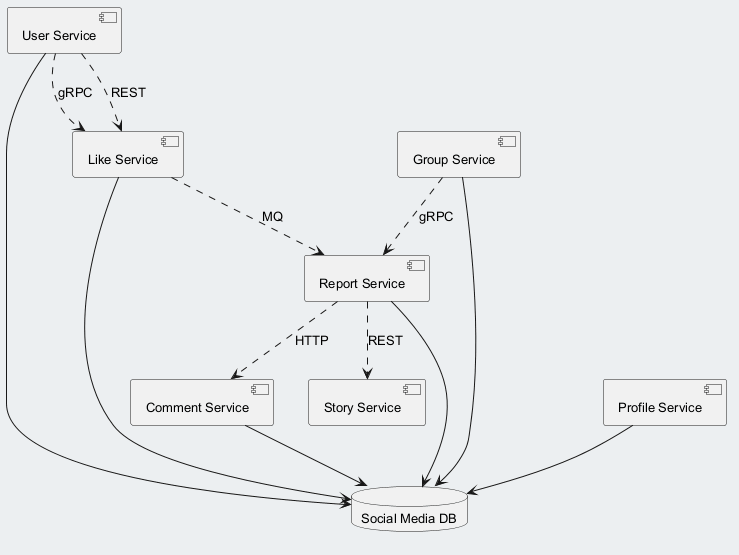

The diagram above was rendered by PlantUML. Its source (embedded in the PNG):
@startuml
skinparam backgroundColor #ECEFF1
skinparam classBackgroundColor #FFFFFF
skinparam classBorderColor #455A64
skinparam defaultFontSize 13
component "User Service" as C_UserService
component "Like Service" as C_LikeService
component "Group Service" as C_GroupService
component "Report Service" as C_ReportService
component "Comment Service" as C_CommentService
component "Story Service" as C_StoryService
component "Profile Service" as C_ProfileService
database "Social Media DB" as DB_social_media
C_UserService --> DB_social_media
C_LikeService --> DB_social_media
C_GroupService --> DB_social_media
C_ReportService --> DB_social_media
C_CommentService --> DB_social_media
C_ProfileService --> DB_social_media
C_ReportService ..> C_CommentService : HTTP
C_ReportService ..> C_StoryService : REST
C_UserService ..> C_LikeService : REST
C_LikeService ..> C_ReportService : MQ
C_UserService ..> C_LikeService : gRPC
C_GroupService ..> C_ReportService : gRPC
@enduml